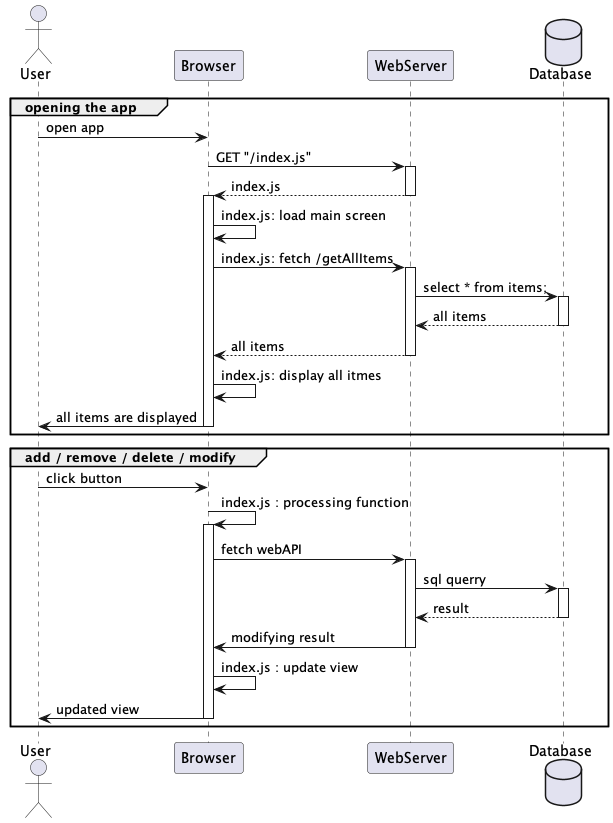

The diagram above was rendered by PlantUML. Its source (embedded in the PNG):
@startuml mainActivity

actor       User       as user
participant Browser as browser
participant WebServer as webServer
database    Database    as db

group opening the app
    user -> browser : open app

    browser -> webServer : GET "/index.js"
    activate webServer
    return index.js

    activate browser
        browser -> browser: index.js: load main screen

        browser -> webServer: index.js: fetch /getAllItems
        activate webServer
            webServer -> db : select * from items;
            activate db
            return all items
        return all items

        browser -> browser: index.js: display all itmes

        browser -> user : all items are displayed
    deactivate browser
end

group add / remove / delete / modify

    user -> browser : click button
    browser -> browser : index.js : processing function
    activate browser
        browser -> webServer: fetch webAPI
        activate webServer
            webServer -> db : sql querry
            activate db
            return result
            webServer -> browser : modifying result
        deactivate webServer
        browser -> browser : index.js : update view
        browser -> user : updated view
    deactivate browser

end

@enduml